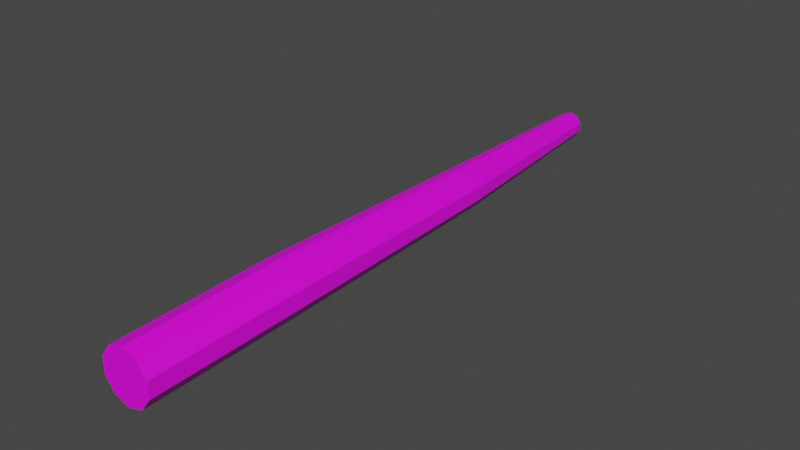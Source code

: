 # Source: 4.blend  (saved by Blender 2.80.75; exported with 4.5.12 LTS)
import bpy
from mathutils import Matrix  # noqa: F401  (used for matrix-valued properties, if any)

bpy.ops.wm.read_factory_settings(use_empty=True)
scene = bpy.context.scene
scene.name = 'Scene'

# ---- collections
col_collection = bpy.data.collections.new('Collection'); scene.collection.children.link(col_collection)

# ---- images (referenced by path relative to the original .blend; pixels are not part of the script)
import os
ASSET_DIR = os.environ.get("B2B_ASSET_DIR", "")  # directory of the original .blend (textures are referenced by path, not embedded)
HERE = os.path.dirname(os.path.abspath(__file__))  # packed textures are extracted next to this script under _unpacked/

def load_image(name, relpath, width, height, colorspace="sRGB"):
    """Load a texture the original file referenced (path relative to the .blend, or extracted next to this script)."""
    p = next((c for c in (os.path.join(HERE, relpath), os.path.join(ASSET_DIR, relpath)) if relpath and os.path.exists(c)), "")
    if p:
        img = bpy.data.images.load(p, check_existing=True)
        img.name = name
    else:  # same state as the original file: an image datablock whose file is absent (Cycles renders it pink)
        img = bpy.data.images.new(name, width, height)
        img.source = "FILE"
        img.filepath = "//" + (relpath or name)
    img.colorspace_settings.name = colorspace
    return img
img_tree_jpg = load_image('Tree.jpg', 'Tree.jpg', 1024, 1024, 'sRGB')

# ---- materials (node trees are filled in below, after node groups)
mat_material_001 = bpy.data.materials.new('Material.001')
mat_material_001.use_transparent_shadow = False

# ---- material node trees
mat_material_001.use_nodes = True; mat_material_001.node_tree.nodes.clear()
_N = mat_material_001.node_tree.nodes; _L = mat_material_001.node_tree.links
n0 = _N.new('ShaderNodeOutputMaterial'); n0.name = 'Material Output'; n0.location = (300, 300)
n1 = _N.new('ShaderNodeBsdfPrincipled'); n1.name = 'Principled BSDF'; n1.location = (10, 300)
n1.distribution = 'GGX'
n1.subsurface_method = 'BURLEY'
n1.inputs[3].default_value = 1.45
n1.inputs[27].default_value = (0.0, 0.0, 0.0, 1.0)
n1.inputs[28].default_value = 1.0
n2 = _N.new('ShaderNodeTexImage'); n2.name = 'Image Texture'; n2.location = (-280, 280)
n2.image = img_tree_jpg
_L.new(n1.outputs[0], n0.inputs[0])
_L.new(n2.outputs[0], n1.inputs[0])
n0.is_active_output = True

# ---- world
world_world = bpy.data.worlds.new('World'); scene.world = world_world
world_world.use_nodes = True; world_world.node_tree.nodes.clear()
_N = world_world.node_tree.nodes; _L = world_world.node_tree.links
n0 = _N.new('ShaderNodeOutputWorld'); n0.name = 'World Output'; n0.location = (300, 300)
n1 = _N.new('ShaderNodeBackground'); n1.name = 'Background'; n1.location = (10, 300)
n1.inputs[0].default_value = (0.05088, 0.05088, 0.05088, 1.0)
_L.new(n1.outputs[0], n0.inputs[0])
n0.is_active_output = True
world_world.color = (0.05088, 0.05088, 0.05088)
world_world.use_sun_shadow = False
world_world.sun_shadow_jitter_overblur = 0.0

# ---- meshes
me_cylinder = bpy.data.meshes.new('Cylinder')
me_cylinder.from_pydata([(1.683e-08, 0.0003338, -0.424), (0.004928, 2.633, -0.3536), (0.2558, 0.0003338, -0.3409), (0.2618, 2.644, -0.2701), (0.4139, 0.0003338, -0.1233), (0.4206, 2.651, -0.05136), (0.4139, 0.0003338, 0.1457), (0.4206, 2.651, 0.219), (0.2558, 0.0003338, 0.3633), (0.2618, 2.644, 0.4378), (-2.121e-08, 0.0003338, 0.4464), (0.004928, 2.633, 0.5213), (-0.2558, 0.0003338, 0.3633), (-0.252, 2.622, 0.4378), (-0.4139, 0.0003338, 0.1457), (-0.4108, 2.616, 0.219), (-0.4139, 0.0003338, -0.1233), (-0.4108, 2.616, -0.05136), (-0.2558, 0.0003338, -0.3409), (-0.252, 2.622, -0.2701), (-0.03392, 6.608, -0.2774), (0.1738, 6.608, -0.2099), (0.3022, 6.608, -0.03321), (0.3022, 6.608, 0.1852), (0.1738, 6.608, 0.3619), (-0.03392, 6.608, 0.4294), (-0.2416, 6.608, 0.3619), (-0.37, 6.608, 0.1852), (-0.37, 6.608, -0.03321), (-0.2416, 6.608, -0.2099), (-0.2029, 10.13, -0.1816), (-0.07113, 10.13, -0.1388), (0.0103, 10.13, -0.02675), (0.0103, 10.13, 0.1118), (-0.07113, 10.13, 0.2239), (-0.2029, 10.13, 0.2667), (-0.3346, 10.12, 0.2239), (-0.4161, 10.12, 0.1118), (-0.4161, 10.12, -0.02675), (-0.3346, 10.12, -0.1388)], [], [(0, 1, 3, 2), (2, 3, 5, 4), (4, 5, 7, 6), (6, 7, 9, 8), (8, 9, 11, 10), (10, 11, 13, 12), (12, 13, 15, 14), (14, 15, 17, 16), (19, 17, 28, 29), (16, 17, 19, 18), (18, 19, 1, 0), (0, 2, 4, 6, 8, 10, 12, 14, 16, 18), (27, 26, 36, 37), (17, 15, 27, 28), (15, 13, 26, 27), (13, 11, 25, 26), (11, 9, 24, 25), (9, 7, 23, 24), (3, 1, 20, 21), (7, 5, 22, 23), (5, 3, 21, 22), (1, 19, 29, 20), (31, 30, 39, 38, 37, 36, 35, 34, 33, 32), (24, 23, 33, 34), (21, 20, 30, 31), (28, 27, 37, 38), (25, 24, 34, 35), (22, 21, 31, 32), (29, 28, 38, 39), (26, 25, 35, 36), (23, 22, 32, 33), (20, 29, 39, 30)])
_uv = me_cylinder.uv_layers.new(name='UVMap')
_uv.uv.foreach_set('vector', [1.916, -1.02, 1.917, -0.275, 1.563, -0.275, 1.564, -1.02, 1.21, 0.47, 1.209, -0.275, 1.563, -0.275, 1.562, 0.47, 2.625, -1.02, 2.626, -0.275, 2.271, -0.275, 2.272, -1.02, 3.688, -1.02, 3.689, -0.275, 3.334, -0.275, 3.335, -1.02, 1.918, -0.275, 1.917, -1.02, 2.271, -1.02, 2.271, -0.275, 1.21, -0.275, 1.209, -1.02, 1.563, -1.02, 1.562, -0.275, 2.981, -0.275, 2.98, -1.02, 3.334, -1.02, 3.333, -0.275, 0.8552, -0.275, 0.8543, -1.02, 1.209, -1.02, 1.208, -0.275, -1.271, 1.844, -1.626, 1.844, -1.592, 0.1529, -1.305, 0.1529, 2.979, -1.02, 2.98, -0.275, 2.626, -0.275, 2.627, -1.02, 1.208, -0.275, 1.209, 0.47, 0.8543, 0.47, 0.8552, -0.275, 1.732, -1.051, 1.397, -1.02, 1.061, -1.051, 0.8543, -1.132, 0.8543, -1.232, 1.061, -1.313, 1.397, -1.344, 1.732, -1.313, 1.939, -1.232, 1.939, -1.132, -0.2426, 0.1529, -0.5288, 0.1529, -0.4765, -1.344, -0.295, -1.344, -2.334, 1.844, -2.689, 1.844, -2.655, 0.1528, -2.368, 0.1528, -0.2086, 1.844, -0.5629, 1.844, -0.5288, 0.1529, -0.2426, 0.1529, -0.9172, 1.844, -1.271, 1.844, -1.237, 0.1529, -0.9512, 0.1529, -1.626, 1.844, -1.98, 1.844, -1.946, 0.1529, -1.66, 0.1529, 0.5, 1.844, 0.1457, 1.844, 0.1797, 0.1529, 0.466, 0.1529, -2.334, -1.344, -1.98, -1.344, -2.014, 0.347, -2.3, 0.347, -0.9172, -1.344, -0.5629, -1.344, -0.5969, 0.347, -0.8831, 0.347, 0.1457, 1.844, -0.2086, 1.844, -0.1745, 0.1529, 0.1117, 0.1529, 0.8543, 1.844, 0.5, 1.844, 0.534, 0.1529, 0.8203, 0.1529, 1.842, -0.275, 2.015, -0.2591, 2.122, -0.2173, 2.122, -0.1657, 2.015, -0.124, 1.842, -0.108, 1.67, -0.124, 1.563, -0.1657, 1.563, -0.2173, 1.67, -0.2591, 0.466, 0.1529, 0.1797, 0.1529, 0.2321, -1.344, 0.4136, -1.344, -2.3, 0.347, -2.014, 0.347, -2.066, 1.844, -2.248, 1.844, -2.368, 0.1528, -2.655, 0.1528, -2.602, -1.344, -2.421, -1.344, -1.66, 0.1529, -1.946, 0.1529, -1.894, -1.344, -1.712, -1.344, 0.1117, 0.1529, -0.1745, 0.1529, -0.1222, -1.344, 0.05933, -1.344, -1.305, 0.1529, -1.592, 0.1529, -1.539, -1.344, -1.358, -1.344, -0.9512, 0.1529, -1.237, 0.1529, -1.185, -1.344, -1.004, -1.344, -0.8831, 0.347, -0.5969, 0.347, -0.6492, 1.844, -0.8308, 1.844, 0.8203, 0.1529, 0.534, 0.1529, 0.5864, -1.344, 0.7679, -1.344])
me_cylinder.materials.append(mat_material_001)
me_cylinder.use_remesh_preserve_volume = False
me_cylinder.use_remesh_preserve_attributes = False
me_cylinder.use_mirror_vertex_groups = False
me_cylinder.update()

# ---- objects
ob_treetrunk = bpy.data.objects.new('TreeTrunk', me_cylinder)

# ---- transforms, parenting, visibility, modifiers, constraints
ob_treetrunk.location = (0.0, 0.0, 0.0)
ob_treetrunk.lineart.crease_threshold = 0.0

# ---- collection membership
col_collection.objects.link(ob_treetrunk)

# ---- scene / render settings (as saved in the file)
scene.frame_start = 1; scene.frame_end = 250; scene.frame_set(1)
scene.render.engine = 'BLENDER_EEVEE_NEXT'
scene.cycles.use_denoising = False
scene.cycles.samples = 128
scene.cycles.sampling_pattern = 'TABULATED_SOBOL'
scene.cycles.use_adaptive_sampling = False
scene.cycles.use_light_tree = False
scene.view_settings.view_transform = 'Filmic'
bpy.context.view_layer.update()

# ---- added for rendering (the .blend has no active camera and no usable light): camera, sun
cam_auto = bpy.data.cameras.new('AutoCamera')
cam_auto.lens = 50.0
cam_auto.sensor_width = 36.0
cam_auto.clip_end = 1000.0
ob_auto_camera = bpy.data.objects.new('AutoCamera', cam_auto)
scene.collection.objects.link(ob_auto_camera)
ob_auto_camera.location = (9.44486, -6.26709, 7.60273)
ob_auto_camera.rotation_euler = (1.09748, -7.21219e-08, 0.694738)
scene.camera = ob_auto_camera
light_auto_sun = bpy.data.lights.new('AutoSun', 'SUN')
light_auto_sun.energy = 3.0
light_auto_sun.angle = 0.0523599
ob_auto_sun = bpy.data.objects.new('AutoSun', light_auto_sun)
scene.collection.objects.link(ob_auto_sun)
ob_auto_sun.rotation_euler = (0.872665, 0.174533, 0.523599)
bpy.context.view_layer.update()
